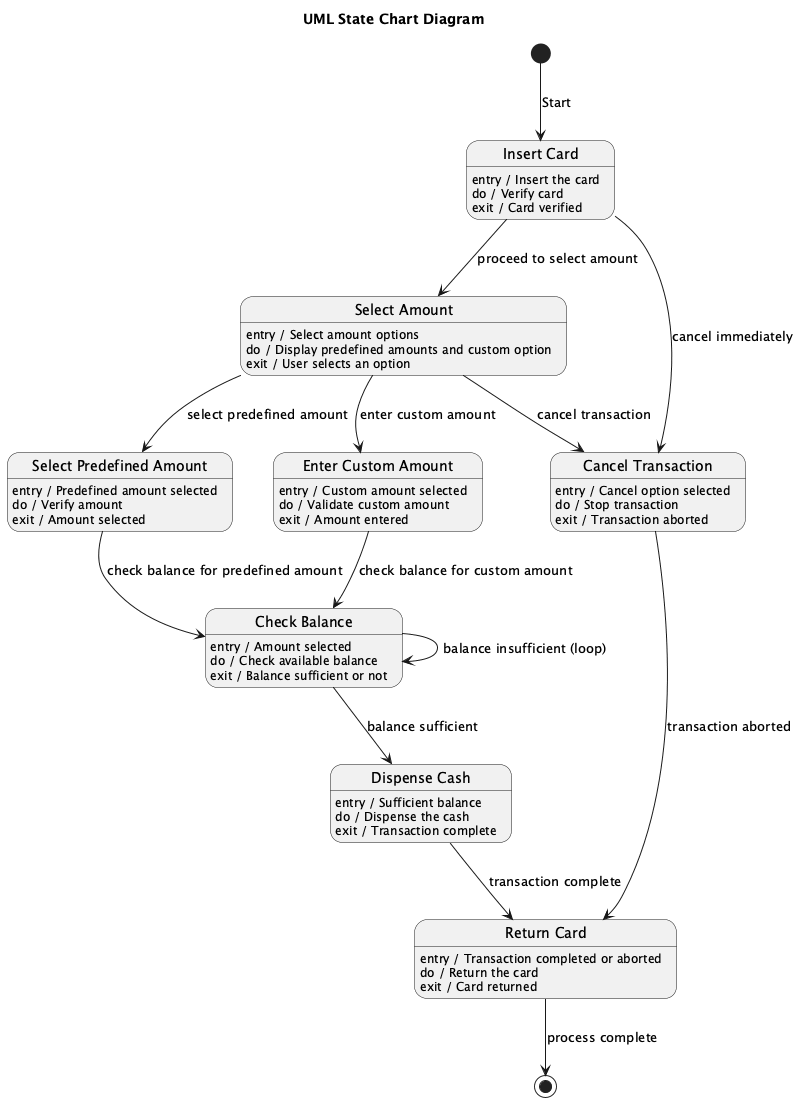

The diagram above was rendered by PlantUML. Its source (embedded in the PNG):
@startuml
title UML State Chart Diagram

[*] --> InsertCard : Start

state "Insert Card" as InsertCard
InsertCard : entry / Insert the card
InsertCard : do / Verify card
InsertCard : exit / Card verified

state "Select Amount" as SelectAmount
SelectAmount : entry / Select amount options
SelectAmount : do / Display predefined amounts and custom option
SelectAmount : exit / User selects an option

state "Select Predefined Amount" as SelectPredefined
SelectPredefined : entry / Predefined amount selected
SelectPredefined : do / Verify amount
SelectPredefined : exit / Amount selected

state "Enter Custom Amount" as EnterCustomAmount
EnterCustomAmount : entry / Custom amount selected
EnterCustomAmount : do / Validate custom amount
EnterCustomAmount : exit / Amount entered

state "Check Balance" as CheckBalance
CheckBalance : entry / Amount selected
CheckBalance : do / Check available balance
CheckBalance : exit / Balance sufficient or not

state "Dispense Cash" as DispenseCash
DispenseCash : entry / Sufficient balance
DispenseCash : do / Dispense the cash
DispenseCash : exit / Transaction complete

state "Cancel Transaction" as CancelTransaction
CancelTransaction : entry / Cancel option selected
CancelTransaction : do / Stop transaction
CancelTransaction : exit / Transaction aborted

state "Return Card" as ReturnCard
ReturnCard : entry / Transaction completed or aborted
ReturnCard : do / Return the card
ReturnCard : exit / Card returned

InsertCard --> SelectAmount : proceed to select amount
InsertCard --> CancelTransaction : cancel immediately

SelectAmount --> SelectPredefined : select predefined amount
SelectAmount --> EnterCustomAmount : enter custom amount
SelectAmount --> CancelTransaction : cancel transaction

SelectPredefined --> CheckBalance : check balance for predefined amount
EnterCustomAmount --> CheckBalance : check balance for custom amount

CheckBalance --> DispenseCash : balance sufficient
CheckBalance --> CheckBalance : balance insufficient (loop)

DispenseCash --> ReturnCard : transaction complete
CancelTransaction --> ReturnCard : transaction aborted

ReturnCard --> [*] : process complete
@enduml